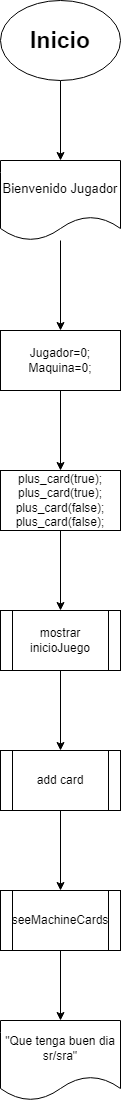

The diagram above was exported from draw.io. Its source (the exported page's mxGraphModel, read from the mxfile embedded in the PNG):
<mxGraphModel dx="424" dy="450" grid="1" gridSize="10" guides="1" tooltips="1" connect="1" arrows="1" fold="1" page="1" pageScale="1" pageWidth="827" pageHeight="1169" math="0" shadow="0">
  <root>
    <mxCell id="0" />
    <mxCell id="1" parent="0" />
    <mxCell id="4" value="" style="edgeStyle=orthogonalEdgeStyle;rounded=0;orthogonalLoop=1;jettySize=auto;html=1;" edge="1" parent="1" source="2" target="3">
      <mxGeometry relative="1" as="geometry" />
    </mxCell>
    <mxCell id="2" value="&lt;b&gt;&lt;font style=&quot;font-size: 23px;&quot;&gt;Inicio&lt;/font&gt;&lt;/b&gt;" style="ellipse;whiteSpace=wrap;html=1;" vertex="1" parent="1">
      <mxGeometry x="160" width="120" height="80" as="geometry" />
    </mxCell>
    <mxCell id="6" value="" style="edgeStyle=orthogonalEdgeStyle;rounded=0;orthogonalLoop=1;jettySize=auto;html=1;" edge="1" parent="1" source="3" target="5">
      <mxGeometry relative="1" as="geometry" />
    </mxCell>
    <mxCell id="3" value="&lt;font style=&quot;font-size: 13px;&quot;&gt;Bienvenido Jugador&lt;/font&gt;" style="shape=document;whiteSpace=wrap;html=1;boundedLbl=1;" vertex="1" parent="1">
      <mxGeometry x="160" y="160" width="120" height="80" as="geometry" />
    </mxCell>
    <mxCell id="8" value="" style="edgeStyle=orthogonalEdgeStyle;rounded=0;orthogonalLoop=1;jettySize=auto;html=1;" edge="1" parent="1" source="5" target="7">
      <mxGeometry relative="1" as="geometry" />
    </mxCell>
    <mxCell id="5" value="Jugador=0;&lt;br&gt;Maquina=0;" style="whiteSpace=wrap;html=1;" vertex="1" parent="1">
      <mxGeometry x="160" y="330" width="120" height="60" as="geometry" />
    </mxCell>
    <mxCell id="10" value="" style="edgeStyle=orthogonalEdgeStyle;rounded=0;orthogonalLoop=1;jettySize=auto;html=1;" edge="1" parent="1" source="7" target="9">
      <mxGeometry relative="1" as="geometry" />
    </mxCell>
    <mxCell id="7" value="plus_card(true);&lt;br&gt;plus_card(true);&lt;br&gt;plus_card(false);&lt;br&gt;plus_card(false);" style="whiteSpace=wrap;html=1;" vertex="1" parent="1">
      <mxGeometry x="160" y="470" width="120" height="60" as="geometry" />
    </mxCell>
    <mxCell id="12" value="" style="edgeStyle=orthogonalEdgeStyle;rounded=0;orthogonalLoop=1;jettySize=auto;html=1;" edge="1" parent="1" source="9" target="11">
      <mxGeometry relative="1" as="geometry" />
    </mxCell>
    <mxCell id="9" value="mostrar inicioJuego" style="shape=process;whiteSpace=wrap;html=1;backgroundOutline=1;" vertex="1" parent="1">
      <mxGeometry x="160" y="610" width="120" height="60" as="geometry" />
    </mxCell>
    <mxCell id="14" value="" style="edgeStyle=orthogonalEdgeStyle;rounded=0;orthogonalLoop=1;jettySize=auto;html=1;" edge="1" parent="1" source="11" target="13">
      <mxGeometry relative="1" as="geometry" />
    </mxCell>
    <mxCell id="11" value="add card" style="shape=process;whiteSpace=wrap;html=1;backgroundOutline=1;" vertex="1" parent="1">
      <mxGeometry x="160" y="750" width="120" height="60" as="geometry" />
    </mxCell>
    <mxCell id="16" value="" style="edgeStyle=orthogonalEdgeStyle;rounded=0;orthogonalLoop=1;jettySize=auto;html=1;" edge="1" parent="1" source="13" target="15">
      <mxGeometry relative="1" as="geometry" />
    </mxCell>
    <mxCell id="13" value="seeMachineCards" style="shape=process;whiteSpace=wrap;html=1;backgroundOutline=1;" vertex="1" parent="1">
      <mxGeometry x="160" y="890" width="120" height="60" as="geometry" />
    </mxCell>
    <mxCell id="15" value="&quot;Que tenga buen dia sr/sra&quot;" style="shape=document;whiteSpace=wrap;html=1;boundedLbl=1;" vertex="1" parent="1">
      <mxGeometry x="160" y="1020" width="120" height="80" as="geometry" />
    </mxCell>
  </root>
</mxGraphModel>